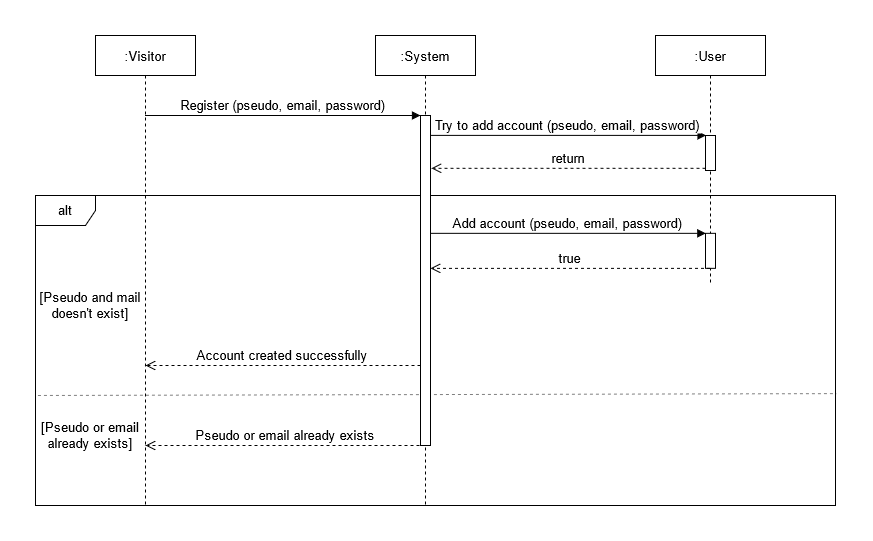

The diagram above was exported from draw.io. Its source (the exported page's mxGraphModel, read from the mxfile embedded in the PNG):
<mxGraphModel dx="1422" dy="712" grid="1" gridSize="10" guides="1" tooltips="1" connect="1" arrows="1" fold="1" page="1" pageScale="1" pageWidth="850" pageHeight="1100" math="0" shadow="0">
  <root>
    <mxCell id="0" />
    <mxCell id="1" parent="0" />
    <mxCell id="4D03kmWtSlHX24i2cMp6-6" value="alt" style="shape=umlFrame;whiteSpace=wrap;html=1;fontSize=13;" parent="1" vertex="1">
      <mxGeometry x="30" y="240" width="800" height="310" as="geometry" />
    </mxCell>
    <mxCell id="4D03kmWtSlHX24i2cMp6-11" value="" style="endArrow=none;dashed=1;html=1;fontSize=13;strokeWidth=1;jumpSize=6;opacity=50;entryX=1.001;entryY=0.639;entryDx=0;entryDy=0;entryPerimeter=0;exitX=0.003;exitY=0.645;exitDx=0;exitDy=0;exitPerimeter=0;" parent="1" source="4D03kmWtSlHX24i2cMp6-6" target="4D03kmWtSlHX24i2cMp6-6" edge="1">
      <mxGeometry width="50" height="50" relative="1" as="geometry">
        <mxPoint x="70" y="439" as="sourcePoint" />
        <mxPoint x="780" y="439" as="targetPoint" />
      </mxGeometry>
    </mxCell>
    <mxCell id="3nuBFxr9cyL0pnOWT2aG-1" value=":Visitor" style="shape=umlLifeline;perimeter=lifelinePerimeter;container=1;collapsible=0;recursiveResize=0;rounded=0;shadow=0;strokeWidth=1;fontSize=13;" parent="1" vertex="1">
      <mxGeometry x="90" y="80" width="100" height="470" as="geometry" />
    </mxCell>
    <mxCell id="3nuBFxr9cyL0pnOWT2aG-5" value=":System" style="shape=umlLifeline;perimeter=lifelinePerimeter;container=1;collapsible=0;recursiveResize=0;rounded=0;shadow=0;strokeWidth=1;fontSize=13;" parent="1" vertex="1">
      <mxGeometry x="370" y="80" width="100" height="470" as="geometry" />
    </mxCell>
    <mxCell id="3nuBFxr9cyL0pnOWT2aG-6" value="" style="points=[];perimeter=orthogonalPerimeter;rounded=0;shadow=0;strokeWidth=1;fontSize=13;" parent="3nuBFxr9cyL0pnOWT2aG-5" vertex="1">
      <mxGeometry x="45" y="80" width="10" height="330" as="geometry" />
    </mxCell>
    <mxCell id="3nuBFxr9cyL0pnOWT2aG-7" value="return" style="verticalAlign=bottom;endArrow=open;dashed=1;endSize=8;shadow=0;strokeWidth=1;fontSize=13;entryX=1.09;entryY=0.16;entryDx=0;entryDy=0;entryPerimeter=0;" parent="1" source="4D03kmWtSlHX24i2cMp6-2" target="3nuBFxr9cyL0pnOWT2aG-6" edge="1">
      <mxGeometry relative="1" as="geometry">
        <mxPoint x="450" y="214" as="targetPoint" />
        <mxPoint x="730" y="215.03999999999996" as="sourcePoint" />
      </mxGeometry>
    </mxCell>
    <mxCell id="3nuBFxr9cyL0pnOWT2aG-8" value="Register (pseudo, email, password)" style="verticalAlign=bottom;endArrow=block;entryX=0;entryY=0;shadow=0;strokeWidth=1;fontSize=13;" parent="1" source="3nuBFxr9cyL0pnOWT2aG-1" target="3nuBFxr9cyL0pnOWT2aG-6" edge="1">
      <mxGeometry relative="1" as="geometry">
        <mxPoint x="150" y="160" as="sourcePoint" />
      </mxGeometry>
    </mxCell>
    <mxCell id="4D03kmWtSlHX24i2cMp6-1" value=":User" style="shape=umlLifeline;perimeter=lifelinePerimeter;container=1;collapsible=0;recursiveResize=0;rounded=0;shadow=0;strokeWidth=1;fontSize=13;" parent="1" vertex="1">
      <mxGeometry x="650" y="80" width="110" height="250" as="geometry" />
    </mxCell>
    <mxCell id="4D03kmWtSlHX24i2cMp6-2" value="" style="points=[];perimeter=orthogonalPerimeter;rounded=0;shadow=0;strokeWidth=1;fontSize=13;" parent="4D03kmWtSlHX24i2cMp6-1" vertex="1">
      <mxGeometry x="50" y="100" width="10" height="35" as="geometry" />
    </mxCell>
    <mxCell id="4D03kmWtSlHX24i2cMp6-13" value="" style="points=[];perimeter=orthogonalPerimeter;rounded=0;shadow=0;strokeWidth=1;fontSize=13;" parent="4D03kmWtSlHX24i2cMp6-1" vertex="1">
      <mxGeometry x="50" y="197.84" width="10" height="35" as="geometry" />
    </mxCell>
    <mxCell id="4D03kmWtSlHX24i2cMp6-3" value="Try to add account (pseudo, email, password)" style="verticalAlign=bottom;endArrow=block;shadow=0;strokeWidth=1;fontSize=13;entryX=0.056;entryY=-0.003;entryDx=0;entryDy=0;entryPerimeter=0;spacing=2;" parent="1" source="3nuBFxr9cyL0pnOWT2aG-6" target="4D03kmWtSlHX24i2cMp6-2" edge="1">
      <mxGeometry x="-0.0022" relative="1" as="geometry">
        <mxPoint x="490" y="180" as="sourcePoint" />
        <mxPoint x="720" y="180" as="targetPoint" />
        <Array as="points" />
        <mxPoint as="offset" />
      </mxGeometry>
    </mxCell>
    <mxCell id="4D03kmWtSlHX24i2cMp6-7" value="[Pseudo or email already exists]" style="text;html=1;strokeColor=none;fillColor=none;align=center;verticalAlign=middle;whiteSpace=wrap;rounded=0;fontSize=13;" parent="1" vertex="1">
      <mxGeometry x="30" y="470" width="110" height="20" as="geometry" />
    </mxCell>
    <mxCell id="4D03kmWtSlHX24i2cMp6-9" value="[Pseudo and mail doesn't exist]" style="text;html=1;strokeColor=none;fillColor=none;align=center;verticalAlign=middle;whiteSpace=wrap;rounded=0;fontSize=13;" parent="1" vertex="1">
      <mxGeometry x="30" y="340" width="110" height="20" as="geometry" />
    </mxCell>
    <mxCell id="4D03kmWtSlHX24i2cMp6-12" value="Add account (pseudo, email, password)" style="verticalAlign=bottom;endArrow=block;shadow=0;strokeWidth=1;fontSize=13;spacing=2;entryX=0.033;entryY=0;entryDx=0;entryDy=0;entryPerimeter=0;" parent="1" source="3nuBFxr9cyL0pnOWT2aG-6" target="4D03kmWtSlHX24i2cMp6-13" edge="1">
      <mxGeometry x="-0.0022" relative="1" as="geometry">
        <mxPoint x="429" y="276.75999999999993" as="sourcePoint" />
        <mxPoint x="750" y="277.84" as="targetPoint" />
        <Array as="points" />
        <mxPoint as="offset" />
      </mxGeometry>
    </mxCell>
    <mxCell id="4D03kmWtSlHX24i2cMp6-14" value="true" style="verticalAlign=bottom;endArrow=open;dashed=1;endSize=8;shadow=0;strokeWidth=1;fontSize=13;" parent="1" target="3nuBFxr9cyL0pnOWT2aG-6" edge="1" source="4D03kmWtSlHX24i2cMp6-1">
      <mxGeometry relative="1" as="geometry">
        <mxPoint x="480" y="312.84" as="targetPoint" />
        <mxPoint x="660" y="313" as="sourcePoint" />
        <Array as="points">
          <mxPoint x="555" y="312.84" />
        </Array>
      </mxGeometry>
    </mxCell>
    <mxCell id="4D03kmWtSlHX24i2cMp6-20" value="Account created successfully" style="verticalAlign=bottom;endArrow=open;dashed=1;endSize=8;shadow=0;strokeWidth=1;fontSize=13;" parent="1" source="3nuBFxr9cyL0pnOWT2aG-6" edge="1">
      <mxGeometry relative="1" as="geometry">
        <mxPoint x="140" y="410" as="targetPoint" />
        <mxPoint x="410" y="410" as="sourcePoint" />
        <Array as="points">
          <mxPoint x="370.5" y="410" />
          <mxPoint x="350.5" y="410" />
        </Array>
      </mxGeometry>
    </mxCell>
    <mxCell id="4D03kmWtSlHX24i2cMp6-24" value="Pseudo or email already exists" style="verticalAlign=bottom;endArrow=open;dashed=1;endSize=8;shadow=0;strokeWidth=1;fontSize=13;entryX=1;entryY=1;entryDx=0;entryDy=0;" parent="1" target="4D03kmWtSlHX24i2cMp6-7" edge="1">
      <mxGeometry relative="1" as="geometry">
        <mxPoint x="150" y="489.99842105263156" as="targetPoint" />
        <mxPoint x="420" y="490" as="sourcePoint" />
      </mxGeometry>
    </mxCell>
  </root>
</mxGraphModel>